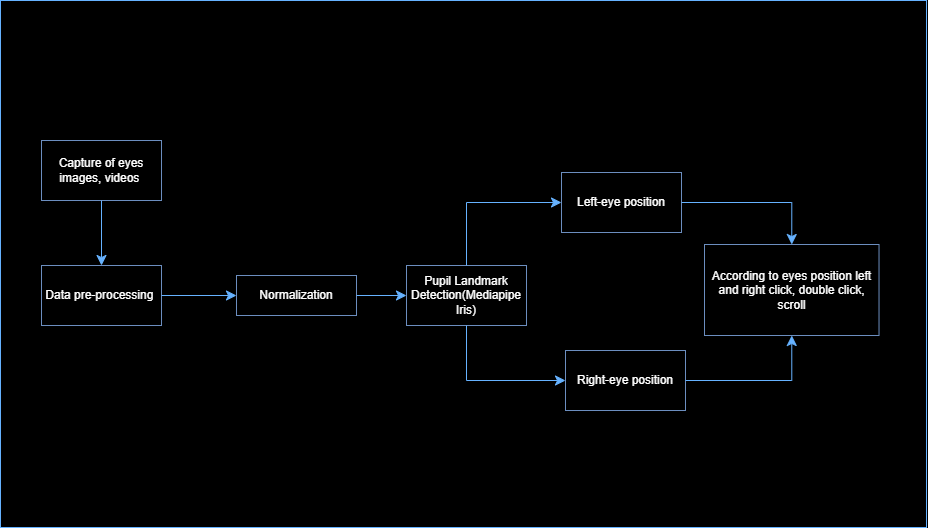

The diagram above was exported from draw.io. Its source (the exported page's mxGraphModel, read from the mxfile embedded in the PNG):
<mxGraphModel dx="1626" dy="1524" grid="0" gridSize="10" guides="1" tooltips="1" connect="1" arrows="1" fold="1" page="0" pageScale="1" pageWidth="827" pageHeight="1169" background="#000000" math="0" shadow="0">
  <root>
    <mxCell id="0" />
    <mxCell id="1" parent="0" />
    <mxCell id="YY3kzcwwG8_X0FAGKWXl-1" value="&lt;font color=&quot;#ffffff&quot;&gt;Capture of eyes images, videos&amp;nbsp;&lt;/font&gt;" style="rounded=0;whiteSpace=wrap;html=1;fillColor=none;strokeColor=#6c8ebf;" vertex="1" parent="1">
      <mxGeometry x="-209" y="-484" width="120" height="60" as="geometry" />
    </mxCell>
    <mxCell id="YY3kzcwwG8_X0FAGKWXl-2" value="&lt;font color=&quot;#ffffff&quot;&gt;Data pre-processing&amp;nbsp;&lt;/font&gt;" style="rounded=0;whiteSpace=wrap;html=1;fillColor=none;strokeColor=#6c8ebf;" vertex="1" parent="1">
      <mxGeometry x="-209" y="-359" width="120" height="60" as="geometry" />
    </mxCell>
    <mxCell id="YY3kzcwwG8_X0FAGKWXl-3" value="&lt;font color=&quot;#ffffff&quot;&gt;Pupil Landmark Detection(Mediapipe Iris)&lt;/font&gt;" style="rounded=0;whiteSpace=wrap;html=1;fillColor=none;strokeColor=#6c8ebf;" vertex="1" parent="1">
      <mxGeometry x="156" y="-359" width="120" height="60" as="geometry" />
    </mxCell>
    <mxCell id="YY3kzcwwG8_X0FAGKWXl-4" value="&lt;font color=&quot;#ffffff&quot;&gt;Left-eye position&lt;/font&gt;" style="rounded=0;whiteSpace=wrap;html=1;fillColor=none;strokeColor=#6c8ebf;" vertex="1" parent="1">
      <mxGeometry x="311" y="-452" width="120" height="60" as="geometry" />
    </mxCell>
    <mxCell id="YY3kzcwwG8_X0FAGKWXl-5" value="&lt;font color=&quot;#ffffff&quot;&gt;Normalization&lt;/font&gt;" style="rounded=0;whiteSpace=wrap;html=1;fillColor=none;strokeColor=#6c8ebf;" vertex="1" parent="1">
      <mxGeometry x="-14" y="-349" width="120" height="40" as="geometry" />
    </mxCell>
    <mxCell id="YY3kzcwwG8_X0FAGKWXl-6" value="&lt;font color=&quot;#ffffff&quot;&gt;&lt;span style=&quot;font-family: Helvetica; font-size: 12px; font-style: normal; font-variant-ligatures: normal; font-variant-caps: normal; font-weight: 400; letter-spacing: normal; orphans: 2; text-align: center; text-indent: 0px; text-transform: none; widows: 2; word-spacing: 0px; -webkit-text-stroke-width: 0px; white-space: normal; text-decoration-thickness: initial; text-decoration-style: initial; text-decoration-color: initial; float: none; display: inline !important;&quot;&gt;Right-eye position&lt;/span&gt;&lt;br&gt;&lt;/font&gt;" style="rounded=0;whiteSpace=wrap;html=1;fillColor=none;strokeColor=#6c8ebf;" vertex="1" parent="1">
      <mxGeometry x="315" y="-274" width="120" height="60" as="geometry" />
    </mxCell>
    <mxCell id="YY3kzcwwG8_X0FAGKWXl-7" value="&lt;font color=&quot;#ffffff&quot;&gt;According to eyes position left and right click, double click, scroll&lt;/font&gt;" style="rounded=0;whiteSpace=wrap;html=1;fillColor=none;strokeColor=#6c8ebf;" vertex="1" parent="1">
      <mxGeometry x="454" y="-380" width="174.52" height="91" as="geometry" />
    </mxCell>
    <mxCell id="YY3kzcwwG8_X0FAGKWXl-8" value="" style="endArrow=classic;html=1;rounded=0;fontSize=12;startSize=8;endSize=8;curved=1;exitX=0.5;exitY=1;exitDx=0;exitDy=0;entryX=0.5;entryY=0;entryDx=0;entryDy=0;strokeColor=#66B2FF;" edge="1" parent="1" source="YY3kzcwwG8_X0FAGKWXl-1" target="YY3kzcwwG8_X0FAGKWXl-2">
      <mxGeometry width="50" height="50" relative="1" as="geometry">
        <mxPoint x="127" y="-363" as="sourcePoint" />
        <mxPoint x="177" y="-413" as="targetPoint" />
      </mxGeometry>
    </mxCell>
    <mxCell id="YY3kzcwwG8_X0FAGKWXl-9" value="" style="endArrow=classic;html=1;rounded=0;fontSize=12;startSize=8;endSize=8;curved=1;exitX=1;exitY=0.5;exitDx=0;exitDy=0;entryX=0;entryY=0.5;entryDx=0;entryDy=0;strokeColor=#66B2FF;" edge="1" parent="1" source="YY3kzcwwG8_X0FAGKWXl-2" target="YY3kzcwwG8_X0FAGKWXl-5">
      <mxGeometry width="50" height="50" relative="1" as="geometry">
        <mxPoint x="127" y="-363" as="sourcePoint" />
        <mxPoint x="177" y="-413" as="targetPoint" />
      </mxGeometry>
    </mxCell>
    <mxCell id="YY3kzcwwG8_X0FAGKWXl-10" value="" style="endArrow=classic;html=1;rounded=0;fontSize=12;startSize=8;endSize=8;curved=1;exitX=1;exitY=0.5;exitDx=0;exitDy=0;entryX=0;entryY=0.5;entryDx=0;entryDy=0;strokeColor=#66B2FF;" edge="1" parent="1" source="YY3kzcwwG8_X0FAGKWXl-5" target="YY3kzcwwG8_X0FAGKWXl-3">
      <mxGeometry width="50" height="50" relative="1" as="geometry">
        <mxPoint x="127" y="-363" as="sourcePoint" />
        <mxPoint x="177" y="-413" as="targetPoint" />
      </mxGeometry>
    </mxCell>
    <mxCell id="YY3kzcwwG8_X0FAGKWXl-11" value="" style="endArrow=classic;html=1;rounded=0;fontSize=12;startSize=8;endSize=8;exitX=0.5;exitY=0;exitDx=0;exitDy=0;entryX=0;entryY=0.5;entryDx=0;entryDy=0;edgeStyle=orthogonalEdgeStyle;strokeColor=#66B2FF;" edge="1" parent="1" source="YY3kzcwwG8_X0FAGKWXl-3" target="YY3kzcwwG8_X0FAGKWXl-4">
      <mxGeometry width="50" height="50" relative="1" as="geometry">
        <mxPoint x="127" y="-363" as="sourcePoint" />
        <mxPoint x="177" y="-413" as="targetPoint" />
      </mxGeometry>
    </mxCell>
    <mxCell id="YY3kzcwwG8_X0FAGKWXl-12" value="" style="endArrow=classic;html=1;rounded=0;fontSize=12;startSize=8;endSize=8;exitX=0.5;exitY=1;exitDx=0;exitDy=0;entryX=0;entryY=0.5;entryDx=0;entryDy=0;edgeStyle=orthogonalEdgeStyle;strokeColor=#66B2FF;" edge="1" parent="1" source="YY3kzcwwG8_X0FAGKWXl-3" target="YY3kzcwwG8_X0FAGKWXl-6">
      <mxGeometry width="50" height="50" relative="1" as="geometry">
        <mxPoint x="127" y="-363" as="sourcePoint" />
        <mxPoint x="177" y="-413" as="targetPoint" />
      </mxGeometry>
    </mxCell>
    <mxCell id="YY3kzcwwG8_X0FAGKWXl-14" value="" style="endArrow=classic;html=1;rounded=0;fontSize=12;startSize=8;endSize=8;exitX=1;exitY=0.5;exitDx=0;exitDy=0;entryX=0.5;entryY=0;entryDx=0;entryDy=0;strokeColor=#66B2FF;edgeStyle=orthogonalEdgeStyle;" edge="1" parent="1" source="YY3kzcwwG8_X0FAGKWXl-4" target="YY3kzcwwG8_X0FAGKWXl-7">
      <mxGeometry width="50" height="50" relative="1" as="geometry">
        <mxPoint x="236" y="-263" as="sourcePoint" />
        <mxPoint x="286" y="-313" as="targetPoint" />
      </mxGeometry>
    </mxCell>
    <mxCell id="YY3kzcwwG8_X0FAGKWXl-15" value="" style="endArrow=classic;html=1;rounded=0;fontSize=12;startSize=8;endSize=8;exitX=1;exitY=0.5;exitDx=0;exitDy=0;entryX=0.5;entryY=1;entryDx=0;entryDy=0;strokeColor=#66B2FF;edgeStyle=orthogonalEdgeStyle;" edge="1" parent="1" source="YY3kzcwwG8_X0FAGKWXl-6" target="YY3kzcwwG8_X0FAGKWXl-7">
      <mxGeometry width="50" height="50" relative="1" as="geometry">
        <mxPoint x="236" y="-263" as="sourcePoint" />
        <mxPoint x="286" y="-313" as="targetPoint" />
      </mxGeometry>
    </mxCell>
    <mxCell id="YY3kzcwwG8_X0FAGKWXl-17" value="" style="rounded=0;whiteSpace=wrap;html=1;fillColor=none;strokeColor=#66B2FF;" vertex="1" parent="1">
      <mxGeometry x="-250" y="-624" width="926" height="527" as="geometry" />
    </mxCell>
  </root>
</mxGraphModel>